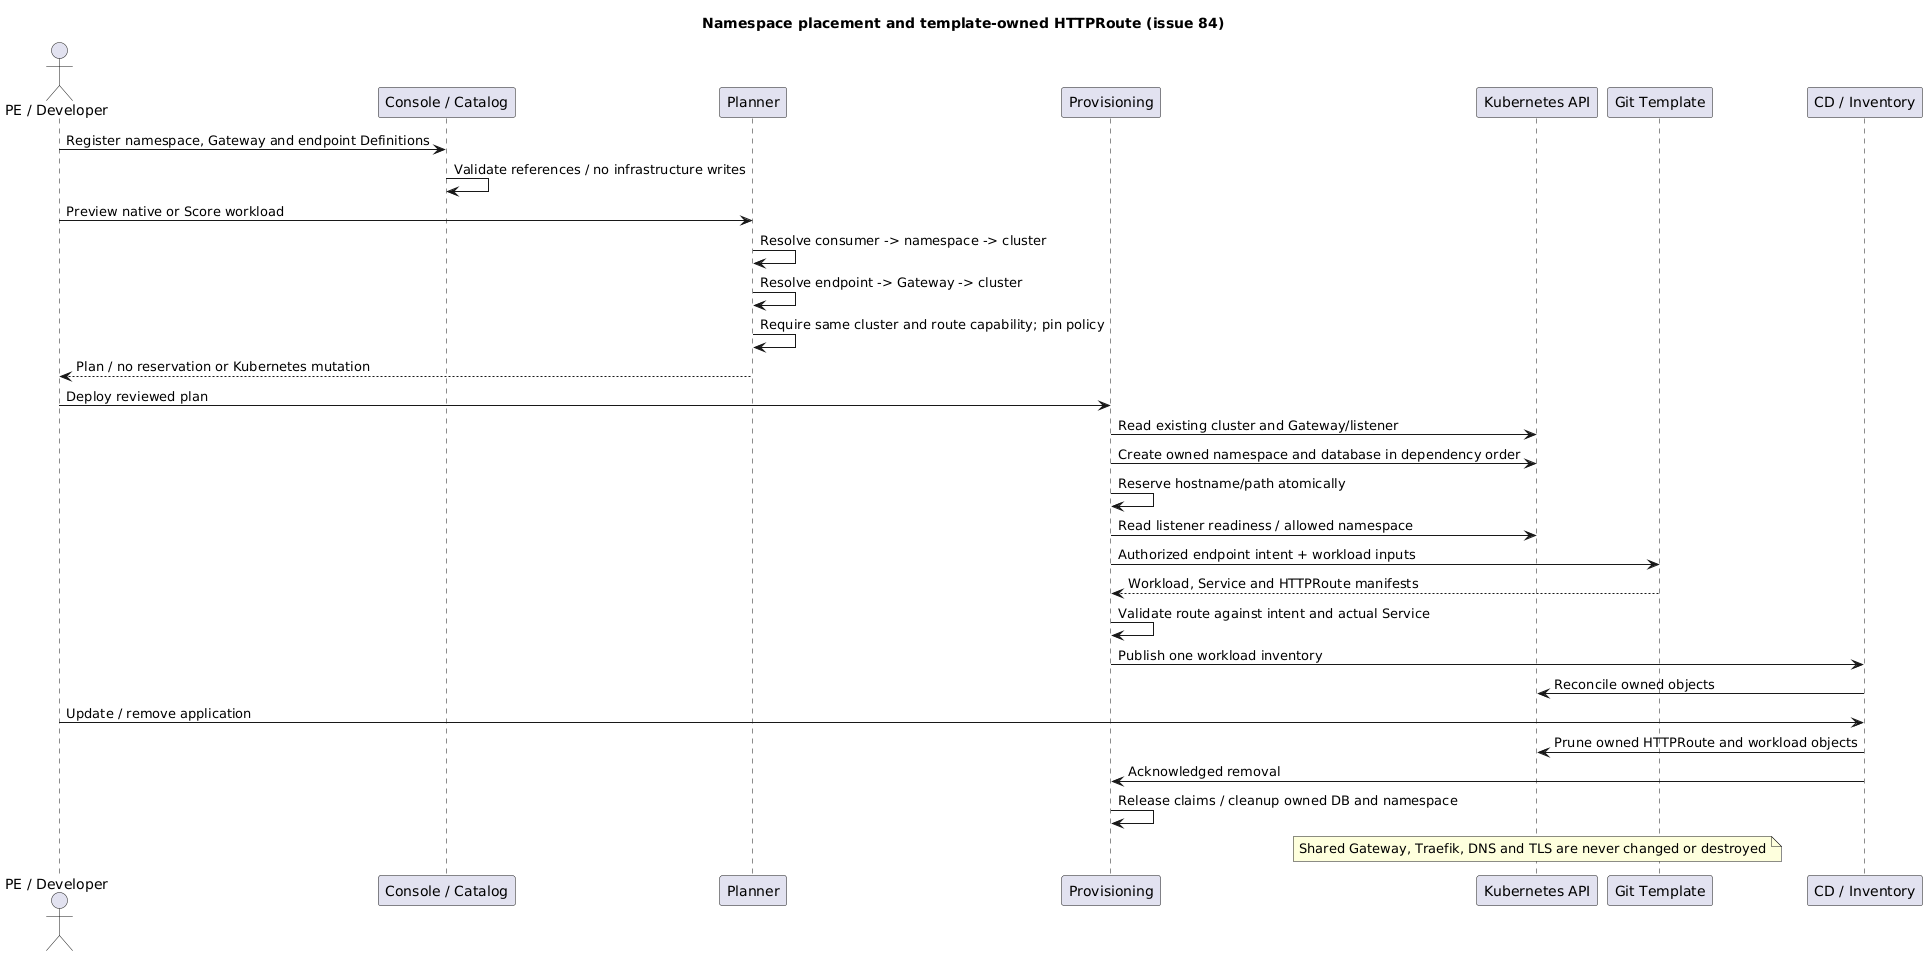

The diagram above was rendered by PlantUML. Its source (embedded in the PNG):
@startuml
title Namespace placement and template-owned HTTPRoute (issue 84)
actor "PE / Developer" as User
participant "Console / Catalog" as Catalog
participant Planner
participant Provisioning
participant "Kubernetes API" as Kube
participant "Git Template" as Template
participant "CD / Inventory" as CD
User -> Catalog: Register namespace, Gateway and endpoint Definitions
Catalog -> Catalog: Validate references / no infrastructure writes
User -> Planner: Preview native or Score workload
Planner -> Planner: Resolve consumer -> namespace -> cluster
Planner -> Planner: Resolve endpoint -> Gateway -> cluster
Planner -> Planner: Require same cluster and route capability; pin policy
Planner --> User: Plan / no reservation or Kubernetes mutation
User -> Provisioning: Deploy reviewed plan
Provisioning -> Kube: Read existing cluster and Gateway/listener
Provisioning -> Kube: Create owned namespace and database in dependency order
Provisioning -> Provisioning: Reserve hostname/path atomically
Provisioning -> Kube: Read listener readiness / allowed namespace
Provisioning -> Template: Authorized endpoint intent + workload inputs
Template --> Provisioning: Workload, Service and HTTPRoute manifests
Provisioning -> Provisioning: Validate route against intent and actual Service
Provisioning -> CD: Publish one workload inventory
CD -> Kube: Reconcile owned objects
User -> CD: Update / remove application
CD -> Kube: Prune owned HTTPRoute and workload objects
CD -> Provisioning: Acknowledged removal
Provisioning -> Provisioning: Release claims / cleanup owned DB and namespace
note over Kube: Shared Gateway, Traefik, DNS and TLS are never changed or destroyed
@enduml